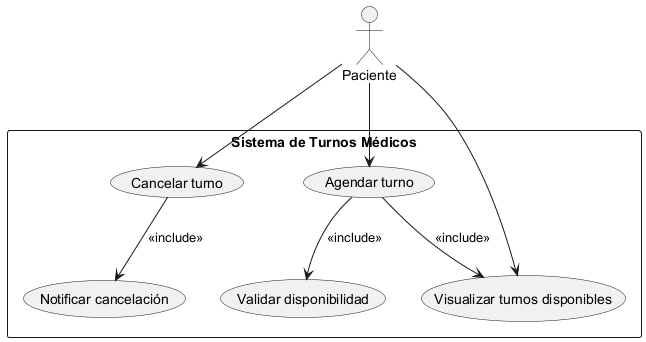

The diagram above was rendered by PlantUML. Its source (embedded in the PNG):
@startuml

actor Paciente
rectangle "Sistema de Turnos Médicos" {
  usecase "Visualizar turnos disponibles" as UC1
  usecase "Agendar turno" as UC2
  usecase "Cancelar turno" as UC3
  usecase "Validar disponibilidad" as UC4
  usecase "Notificar cancelación" as UC5


Paciente --> (UC1)
Paciente --> (UC2)
Paciente --> (UC3)

(UC2) --> (UC4) : <<include>>
(UC2) --> (UC1) : <<include>>

(UC3) --> (UC5) : <<include>>

}
@enduml